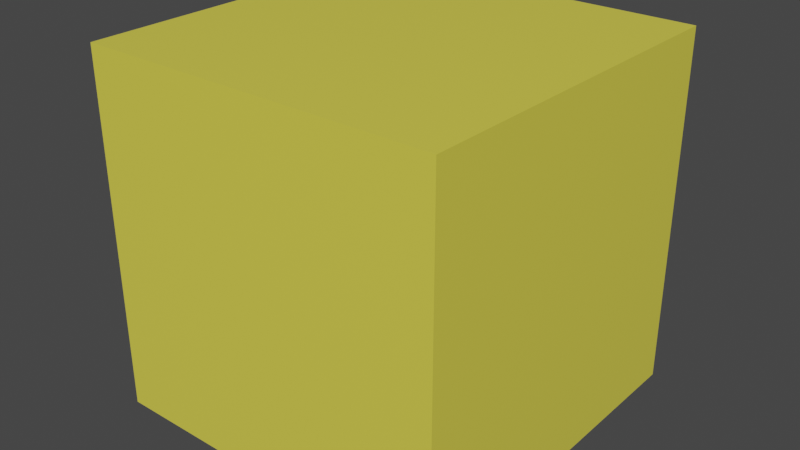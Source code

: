 # Source: Cube2.blend  (saved by Blender 2.91.10; exported with 4.5.12 LTS)
import bpy
from mathutils import Matrix  # noqa: F401  (used for matrix-valued properties, if any)

bpy.ops.wm.read_factory_settings(use_empty=True)
scene = bpy.context.scene
scene.name = 'Scene'

# ---- collections
col_collection = bpy.data.collections.new('Collection'); scene.collection.children.link(col_collection)

# ---- materials (node trees are filled in below, after node groups)
mat_material = bpy.data.materials.new('Material')
mat_material.alpha_threshold = 0.0
mat_material.use_transparent_shadow = False
mat_material.line_color = (0.0, 0.0, 0.0, 1.0)

# ---- material node trees
mat_material.use_nodes = True; mat_material.node_tree.nodes.clear()
_N = mat_material.node_tree.nodes; _L = mat_material.node_tree.links
n0 = _N.new('ShaderNodeOutputMaterial'); n0.name = 'Material Output'; n0.location = (300, 300)
n1 = _N.new('ShaderNodeBsdfPrincipled'); n1.name = 'Principled BSDF'; n1.location = (10, 300)
n1.distribution = 'GGX'
n1.subsurface_method = 'BURLEY'
n1.inputs[0].default_value = (0.8, 0.7162, 0.07643, 1.0)
n1.inputs[2].default_value = 0.4
n1.inputs[3].default_value = 1.45
n1.inputs[27].default_value = (0.0, 0.0, 0.0, 1.0)
n1.inputs[28].default_value = 1.0
_L.new(n1.outputs[0], n0.inputs[0])
n0.is_active_output = True

# ---- world
world_world = bpy.data.worlds.new('World'); scene.world = world_world
world_world.use_nodes = True; world_world.node_tree.nodes.clear()
_N = world_world.node_tree.nodes; _L = world_world.node_tree.links
n0 = _N.new('ShaderNodeOutputWorld'); n0.name = 'World Output'; n0.location = (300, 300)
n1 = _N.new('ShaderNodeBackground'); n1.name = 'Background'; n1.location = (10, 300)
n1.inputs[0].default_value = (0.05088, 0.05088, 0.05088, 1.0)
_L.new(n1.outputs[0], n0.inputs[0])
n0.is_active_output = True
world_world.color = (0.05088, 0.05088, 0.05088)
world_world.use_sun_shadow = False
world_world.sun_shadow_jitter_overblur = 0.0

# ---- meshes
me_cube = bpy.data.meshes.new('Cube')
me_cube.from_pydata([(1.0, 1.0, 1.0), (1.0, 1.0, -1.0), (1.0, -1.0, 1.0), (1.0, -1.0, -1.0), (-1.0, 1.0, 1.0), (-1.0, 1.0, -1.0), (-1.0, -1.0, 1.0), (-1.0, -1.0, -1.0)], [], [(0, 4, 6, 2), (3, 2, 6, 7), (7, 6, 4, 5), (5, 1, 3, 7), (1, 0, 2, 3), (5, 4, 0, 1)])
_uv = me_cube.uv_layers.new(name='UVMap')
_uv.uv.foreach_set('vector', [0.625, 0.5, 0.875, 0.5, 0.875, 0.75, 0.625, 0.75, 0.375, 0.75, 0.625, 0.75, 0.625, 1.0, 0.375, 1.0, 0.375, 0.0, 0.625, 0.0, 0.625, 0.25, 0.375, 0.25, 0.125, 0.5, 0.375, 0.5, 0.375, 0.75, 0.125, 0.75, 0.375, 0.5, 0.625, 0.5, 0.625, 0.75, 0.375, 0.75, 0.375, 0.25, 0.625, 0.25, 0.625, 0.5, 0.375, 0.5])
me_cube.materials.append(mat_material)
me_cube.use_remesh_preserve_volume = False
me_cube.use_remesh_preserve_attributes = False
me_cube.use_mirror_vertex_groups = False
me_cube.update()

# ---- objects
ob_cube = bpy.data.objects.new('Cube', me_cube)

# ---- transforms, parenting, visibility, modifiers, constraints
ob_cube.location = (0.0, 0.0, 0.0)
ob_cube.lock_rotations_4d = False
ob_cube.empty_display_type = 'ARROWS'
ob_cube.lineart.crease_threshold = 0.0

# ---- collection membership
col_collection.objects.link(ob_cube)

# ---- scene / render settings (as saved in the file)
scene.frame_start = 1; scene.frame_end = 250; scene.frame_set(1)
scene.render.engine = 'BLENDER_EEVEE_NEXT'
scene.cycles.use_denoising = False
scene.cycles.samples = 128
scene.cycles.sampling_pattern = 'TABULATED_SOBOL'
scene.cycles.use_adaptive_sampling = False
scene.cycles.use_light_tree = False
scene.view_settings.view_transform = 'Filmic'
bpy.context.view_layer.update()

# ---- added for rendering (the .blend has no active camera and no usable light): camera, sun
cam_auto = bpy.data.cameras.new('AutoCamera')
cam_auto.lens = 50.0
cam_auto.sensor_width = 36.0
cam_auto.clip_end = 1000.0
ob_auto_camera = bpy.data.objects.new('AutoCamera', cam_auto)
scene.collection.objects.link(ob_auto_camera)
ob_auto_camera.location = (3.20507, -3.84609, 2.56406)
ob_auto_camera.rotation_euler = (1.09748, -7.21219e-08, 0.694738)
scene.camera = ob_auto_camera
light_auto_sun = bpy.data.lights.new('AutoSun', 'SUN')
light_auto_sun.energy = 3.0
light_auto_sun.angle = 0.0523599
ob_auto_sun = bpy.data.objects.new('AutoSun', light_auto_sun)
scene.collection.objects.link(ob_auto_sun)
ob_auto_sun.rotation_euler = (0.872665, 0.174533, 0.523599)
bpy.context.view_layer.update()
